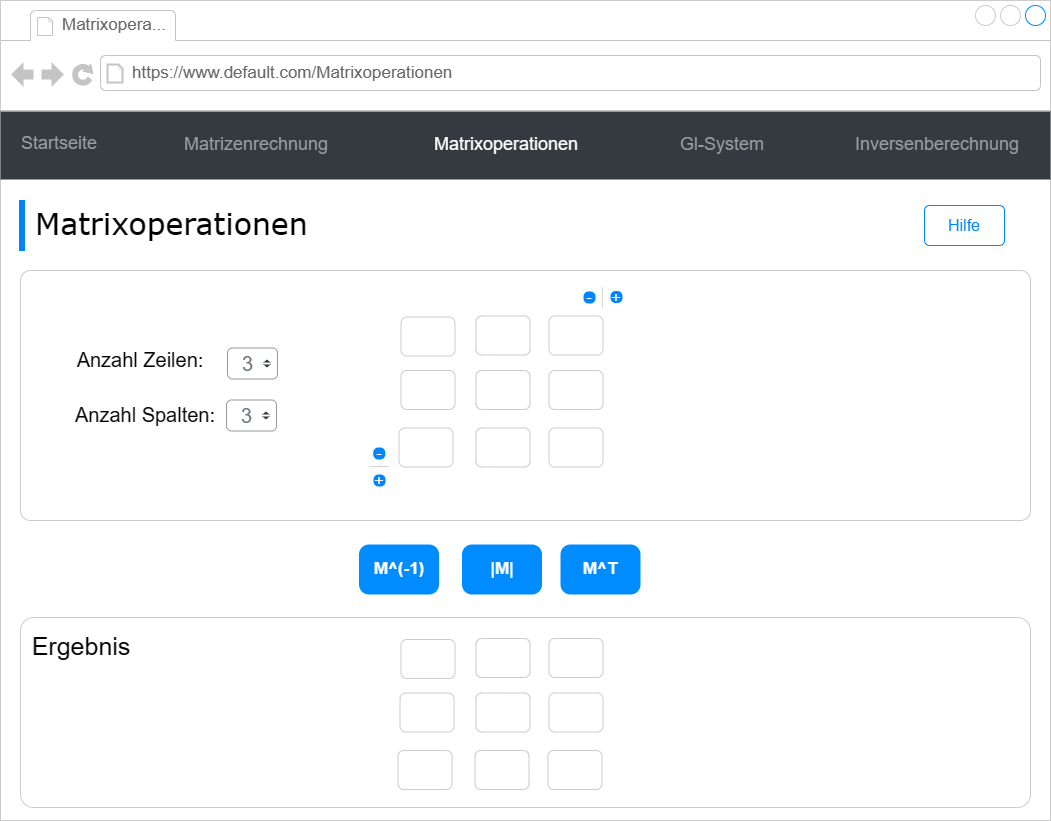

The diagram above was exported from draw.io. Its source (the exported page's mxGraphModel, read from the mxfile embedded in the PNG):
<mxGraphModel dx="1447" dy="793" grid="1" gridSize="10" guides="1" tooltips="1" connect="1" arrows="1" fold="1" page="1" pageScale="1" pageWidth="1100" pageHeight="850" background="#ffffff" math="0" shadow="0">
  <root>
    <mxCell id="0" />
    <mxCell id="1" parent="0" />
    <mxCell id="7026571954dc6520-1" value="" style="strokeWidth=1;shadow=0;dashed=0;align=center;html=1;shape=mxgraph.mockup.containers.browserWindow;rSize=0;strokeColor=#CCCCCC;mainText=,;recursiveResize=0;rounded=0;labelBackgroundColor=none;fontFamily=Verdana;fontSize=12" parent="1" vertex="1">
      <mxGeometry x="30" y="20" width="1050" height="820" as="geometry" />
    </mxCell>
    <mxCell id="ViKORoKvHGICdf4TBuKY-2" value="" style="rounded=1;whiteSpace=wrap;html=1;fillColor=none;strokeColor=#CCCCCC;arcSize=4;" parent="7026571954dc6520-1" vertex="1">
      <mxGeometry x="20" y="270" width="1010" height="250" as="geometry" />
    </mxCell>
    <mxCell id="7026571954dc6520-2" value="Matrixopera..." style="strokeWidth=1;shadow=0;dashed=0;align=center;html=1;shape=mxgraph.mockup.containers.anchor;fontSize=17;fontColor=#666666;align=left;" parent="7026571954dc6520-1" vertex="1">
      <mxGeometry x="60" y="12" width="110" height="26" as="geometry" />
    </mxCell>
    <mxCell id="7026571954dc6520-3" value="https://www.default.com/Matrixoperationen" style="strokeWidth=1;shadow=0;dashed=0;align=center;html=1;shape=mxgraph.mockup.containers.anchor;rSize=0;fontSize=17;fontColor=#666666;align=left;" parent="7026571954dc6520-1" vertex="1">
      <mxGeometry x="130" y="60" width="250" height="26" as="geometry" />
    </mxCell>
    <mxCell id="7026571954dc6520-4" value="Matrixoperationen" style="text;html=1;points=[];align=left;verticalAlign=top;spacingTop=-4;fontSize=30;fontFamily=Verdana" parent="7026571954dc6520-1" vertex="1">
      <mxGeometry x="33" y="202" width="340" height="50" as="geometry" />
    </mxCell>
    <mxCell id="u1SDwWlPGdA-2MWF5yvj-13" value="&lt;font style=&quot;font-size: 20px;&quot;&gt;3&lt;/font&gt;" style="html=1;shadow=0;dashed=0;shape=mxgraph.bootstrap.rrect;rSize=5;fillColor=#ffffff;strokeColor=#999999;align=left;spacing=15;fontSize=14;fontColor=#6C767D;" parent="7026571954dc6520-1" vertex="1">
      <mxGeometry x="227" y="347.5" width="50" height="31" as="geometry" />
    </mxCell>
    <mxCell id="u1SDwWlPGdA-2MWF5yvj-14" value="" style="shape=triangle;direction=south;fillColor=#343A40;strokeColor=none;perimeter=none;sketch=0;" parent="u1SDwWlPGdA-2MWF5yvj-13" vertex="1">
      <mxGeometry x="1" y="0.5" width="7" height="3" relative="1" as="geometry">
        <mxPoint x="-14" y="1" as="offset" />
      </mxGeometry>
    </mxCell>
    <mxCell id="u1SDwWlPGdA-2MWF5yvj-15" value="" style="shape=triangle;direction=north;fillColor=#343A40;strokeColor=none;perimeter=none;sketch=0;" parent="u1SDwWlPGdA-2MWF5yvj-13" vertex="1">
      <mxGeometry x="1" y="0.5" width="7" height="3" relative="1" as="geometry">
        <mxPoint x="-14" y="-4" as="offset" />
      </mxGeometry>
    </mxCell>
    <mxCell id="u1SDwWlPGdA-2MWF5yvj-22" value="&lt;font style=&quot;font-size: 20px;&quot;&gt;Anzahl Zeilen:&lt;/font&gt;" style="text;html=1;strokeColor=none;fillColor=none;align=center;verticalAlign=middle;whiteSpace=wrap;rounded=0;fontSize=17;" parent="7026571954dc6520-1" vertex="1">
      <mxGeometry x="70" y="345" width="140" height="30" as="geometry" />
    </mxCell>
    <mxCell id="u1SDwWlPGdA-2MWF5yvj-25" value="&lt;font style=&quot;font-size: 20px;&quot;&gt;Anzahl Spalten:&lt;/font&gt;" style="text;html=1;strokeColor=none;fillColor=none;align=center;verticalAlign=middle;whiteSpace=wrap;rounded=0;fontSize=17;" parent="7026571954dc6520-1" vertex="1">
      <mxGeometry x="70" y="399.5" width="150" height="30" as="geometry" />
    </mxCell>
    <mxCell id="u1SDwWlPGdA-2MWF5yvj-29" value="" style="rounded=1;whiteSpace=wrap;html=1;strokeColor=#CCCCCC;fontSize=20;" parent="7026571954dc6520-1" vertex="1">
      <mxGeometry x="400.5" y="316.5" width="54" height="39" as="geometry" />
    </mxCell>
    <mxCell id="u1SDwWlPGdA-2MWF5yvj-151" value="M^(-1)" style="strokeWidth=1;shadow=0;dashed=0;align=center;html=1;shape=mxgraph.mockup.buttons.button;strokeColor=none;fontColor=#ffffff;mainText=;buttonStyle=round;fontSize=17;fontStyle=1;fillColor=#008cff;whiteSpace=wrap;" parent="7026571954dc6520-1" vertex="1">
      <mxGeometry x="358.5" y="544" width="80" height="50" as="geometry" />
    </mxCell>
    <mxCell id="u1SDwWlPGdA-2MWF5yvj-153" value="M^T" style="strokeWidth=1;shadow=0;dashed=0;align=center;html=1;shape=mxgraph.mockup.buttons.button;strokeColor=none;fontColor=#ffffff;mainText=;buttonStyle=round;fontSize=17;fontStyle=1;fillColor=#008cff;whiteSpace=wrap;" parent="7026571954dc6520-1" vertex="1">
      <mxGeometry x="560" y="544" width="80" height="50" as="geometry" />
    </mxCell>
    <mxCell id="u1SDwWlPGdA-2MWF5yvj-152" value="|M|" style="strokeWidth=1;shadow=0;dashed=0;align=center;html=1;shape=mxgraph.mockup.buttons.button;strokeColor=none;fontColor=#ffffff;mainText=;buttonStyle=round;fontSize=17;fontStyle=1;fillColor=#008cff;whiteSpace=wrap;" parent="7026571954dc6520-1" vertex="1">
      <mxGeometry x="461.5" y="544" width="80" height="50" as="geometry" />
    </mxCell>
    <mxCell id="u1SDwWlPGdA-2MWF5yvj-155" value="" style="rounded=1;whiteSpace=wrap;html=1;strokeColor=#CCCCCC;fontSize=20;" parent="7026571954dc6520-1" vertex="1">
      <mxGeometry x="398.5" y="427.5" width="54" height="39" as="geometry" />
    </mxCell>
    <mxCell id="u1SDwWlPGdA-2MWF5yvj-154" value="" style="rounded=1;whiteSpace=wrap;html=1;strokeColor=#CCCCCC;fontSize=20;" parent="7026571954dc6520-1" vertex="1">
      <mxGeometry x="400.5" y="370" width="54" height="39" as="geometry" />
    </mxCell>
    <mxCell id="u1SDwWlPGdA-2MWF5yvj-161" value="" style="rounded=1;whiteSpace=wrap;html=1;strokeColor=#CCCCCC;fontSize=20;" parent="7026571954dc6520-1" vertex="1">
      <mxGeometry x="475.5" y="315.5" width="54" height="39" as="geometry" />
    </mxCell>
    <mxCell id="u1SDwWlPGdA-2MWF5yvj-160" value="" style="rounded=1;whiteSpace=wrap;html=1;strokeColor=#CCCCCC;fontSize=20;" parent="7026571954dc6520-1" vertex="1">
      <mxGeometry x="548.5" y="315.5" width="54" height="39" as="geometry" />
    </mxCell>
    <mxCell id="u1SDwWlPGdA-2MWF5yvj-159" value="" style="rounded=1;whiteSpace=wrap;html=1;strokeColor=#CCCCCC;fontSize=20;" parent="7026571954dc6520-1" vertex="1">
      <mxGeometry x="475.5" y="370" width="54" height="39" as="geometry" />
    </mxCell>
    <mxCell id="u1SDwWlPGdA-2MWF5yvj-158" value="" style="rounded=1;whiteSpace=wrap;html=1;strokeColor=#CCCCCC;fontSize=20;" parent="7026571954dc6520-1" vertex="1">
      <mxGeometry x="548.5" y="370" width="54" height="39" as="geometry" />
    </mxCell>
    <mxCell id="u1SDwWlPGdA-2MWF5yvj-157" value="" style="rounded=1;whiteSpace=wrap;html=1;strokeColor=#CCCCCC;fontSize=20;" parent="7026571954dc6520-1" vertex="1">
      <mxGeometry x="548.5" y="427.5" width="54" height="39" as="geometry" />
    </mxCell>
    <mxCell id="u1SDwWlPGdA-2MWF5yvj-156" value="" style="rounded=1;whiteSpace=wrap;html=1;strokeColor=#CCCCCC;fontSize=20;" parent="7026571954dc6520-1" vertex="1">
      <mxGeometry x="475.5" y="427.5" width="54" height="39" as="geometry" />
    </mxCell>
    <mxCell id="u1SDwWlPGdA-2MWF5yvj-163" value="" style="rounded=1;whiteSpace=wrap;html=1;strokeColor=#CCCCCC;fontSize=20;" parent="7026571954dc6520-1" vertex="1">
      <mxGeometry x="397.5" y="750" width="54" height="39" as="geometry" />
    </mxCell>
    <mxCell id="u1SDwWlPGdA-2MWF5yvj-164" value="" style="rounded=1;whiteSpace=wrap;html=1;strokeColor=#CCCCCC;fontSize=20;" parent="7026571954dc6520-1" vertex="1">
      <mxGeometry x="399.5" y="692.5" width="54" height="39" as="geometry" />
    </mxCell>
    <mxCell id="u1SDwWlPGdA-2MWF5yvj-169" value="" style="rounded=1;whiteSpace=wrap;html=1;strokeColor=#CCCCCC;fontSize=20;" parent="7026571954dc6520-1" vertex="1">
      <mxGeometry x="547.5" y="750" width="54" height="39" as="geometry" />
    </mxCell>
    <mxCell id="u1SDwWlPGdA-2MWF5yvj-170" value="" style="rounded=1;whiteSpace=wrap;html=1;strokeColor=#CCCCCC;fontSize=20;" parent="7026571954dc6520-1" vertex="1">
      <mxGeometry x="474.5" y="750" width="54" height="39" as="geometry" />
    </mxCell>
    <mxCell id="u1SDwWlPGdA-2MWF5yvj-171" value="" style="rounded=1;whiteSpace=wrap;html=1;strokeColor=#CCCCCC;fontSize=20;" parent="7026571954dc6520-1" vertex="1">
      <mxGeometry x="400.5" y="639" width="54" height="39" as="geometry" />
    </mxCell>
    <mxCell id="u1SDwWlPGdA-2MWF5yvj-172" value="" style="rounded=1;whiteSpace=wrap;html=1;strokeColor=#CCCCCC;fontSize=20;" parent="7026571954dc6520-1" vertex="1">
      <mxGeometry x="475.5" y="638" width="54" height="39" as="geometry" />
    </mxCell>
    <mxCell id="u1SDwWlPGdA-2MWF5yvj-173" value="" style="rounded=1;whiteSpace=wrap;html=1;strokeColor=#CCCCCC;fontSize=20;" parent="7026571954dc6520-1" vertex="1">
      <mxGeometry x="548.5" y="638" width="54" height="39" as="geometry" />
    </mxCell>
    <mxCell id="u1SDwWlPGdA-2MWF5yvj-174" value="" style="rounded=1;whiteSpace=wrap;html=1;strokeColor=#CCCCCC;fontSize=20;" parent="7026571954dc6520-1" vertex="1">
      <mxGeometry x="548.5" y="692.5" width="54" height="39" as="geometry" />
    </mxCell>
    <mxCell id="u1SDwWlPGdA-2MWF5yvj-175" value="" style="rounded=1;whiteSpace=wrap;html=1;strokeColor=#CCCCCC;fontSize=20;" parent="7026571954dc6520-1" vertex="1">
      <mxGeometry x="475.5" y="692.5" width="54" height="39" as="geometry" />
    </mxCell>
    <mxCell id="ViKORoKvHGICdf4TBuKY-4" value="&lt;font style=&quot;font-size: 25px;&quot;&gt;Ergebnis&lt;/font&gt;" style="text;html=1;strokeColor=none;fillColor=none;align=center;verticalAlign=middle;whiteSpace=wrap;rounded=0;" parent="7026571954dc6520-1" vertex="1">
      <mxGeometry x="51" y="630" width="60" height="30" as="geometry" />
    </mxCell>
    <mxCell id="ViKORoKvHGICdf4TBuKY-1" value="" style="rounded=1;whiteSpace=wrap;html=1;fillColor=none;strokeColor=#CCCCCC;arcSize=7;align=right;" parent="7026571954dc6520-1" vertex="1">
      <mxGeometry x="20" y="617" width="1010" height="190" as="geometry" />
    </mxCell>
    <mxCell id="b40fzm7XCx2DAnER0Al9-2" value="" style="endArrow=none;html=1;rounded=0;strokeColor=#D4D4D4;exitX=0.5;exitY=0;exitDx=0;exitDy=0;entryX=0.5;entryY=1;entryDx=0;entryDy=0;" parent="7026571954dc6520-1" edge="1">
      <mxGeometry width="50" height="50" relative="1" as="geometry">
        <mxPoint x="369" y="466" as="sourcePoint" />
        <mxPoint x="389" y="466" as="targetPoint" />
      </mxGeometry>
    </mxCell>
    <mxCell id="b40fzm7XCx2DAnER0Al9-3" value="&amp;nbsp;+&amp;nbsp;" style="html=1;shadow=0;dashed=0;shape=mxgraph.bootstrap.rrect;rSize=5;strokeColor=none;strokeWidth=1;fillColor=#0085FC;fontColor=#FFFFFF;whiteSpace=wrap;align=center;verticalAlign=middle;spacingLeft=0;fontStyle=0;fontSize=16;spacing=5;rotation=0;labelPosition=center;verticalLabelPosition=middle;" parent="7026571954dc6520-1" vertex="1">
      <mxGeometry x="373" y="474" width="12" height="12" as="geometry" />
    </mxCell>
    <mxCell id="b40fzm7XCx2DAnER0Al9-4" value="-" style="html=1;shadow=0;dashed=0;shape=mxgraph.bootstrap.rrect;rSize=5;strokeColor=none;strokeWidth=1;fillColor=#0085FC;fontColor=#FFFFFF;whiteSpace=wrap;align=center;verticalAlign=middle;spacingLeft=0;fontStyle=0;fontSize=16;spacing=5;rotation=0;labelPosition=center;verticalLabelPosition=middle;spacingTop=-3;" parent="7026571954dc6520-1" vertex="1">
      <mxGeometry x="372.75" y="447" width="12" height="12" as="geometry" />
    </mxCell>
    <mxCell id="0nXkgcBoN59-Lg-Yo6xu-14" value="" style="endArrow=none;html=1;rounded=0;strokeColor=#D4D4D4;exitX=0.5;exitY=0;exitDx=0;exitDy=0;entryX=0.5;entryY=1;entryDx=0;entryDy=0;" parent="7026571954dc6520-1" edge="1">
      <mxGeometry width="50" height="50" relative="1" as="geometry">
        <mxPoint x="601.75" y="287" as="sourcePoint" />
        <mxPoint x="601.75" y="307" as="targetPoint" />
      </mxGeometry>
    </mxCell>
    <mxCell id="Jg9-U3HlkAPPtDsFJy7z-2" value="-" style="html=1;shadow=0;dashed=0;shape=mxgraph.bootstrap.rrect;rSize=5;strokeColor=none;strokeWidth=1;fillColor=#0085FC;fontColor=#FFFFFF;whiteSpace=wrap;align=center;verticalAlign=middle;spacingLeft=0;fontStyle=0;fontSize=16;spacing=5;rotation=0;labelPosition=center;verticalLabelPosition=middle;spacingTop=-3;" parent="7026571954dc6520-1" vertex="1">
      <mxGeometry x="583" y="291" width="12" height="12" as="geometry" />
    </mxCell>
    <mxCell id="Jg9-U3HlkAPPtDsFJy7z-1" value="&amp;nbsp;+&amp;nbsp;" style="html=1;shadow=0;dashed=0;shape=mxgraph.bootstrap.rrect;rSize=5;strokeColor=none;strokeWidth=1;fillColor=#0085FC;fontColor=#FFFFFF;whiteSpace=wrap;align=center;verticalAlign=middle;spacingLeft=0;fontStyle=0;fontSize=16;spacing=5;rotation=0;labelPosition=center;verticalLabelPosition=middle;" parent="7026571954dc6520-1" vertex="1">
      <mxGeometry x="610" y="290.5" width="12" height="12" as="geometry" />
    </mxCell>
    <mxCell id="gUEZn38MmWSUfHERNCk1-1" value="" style="rounded=0;whiteSpace=wrap;html=1;strokeColor=#0085FC;fontSize=14;fontColor=#0085FC;fillColor=#0085FC;" parent="1" vertex="1">
      <mxGeometry x="49" y="220" width="5" height="50" as="geometry" />
    </mxCell>
    <mxCell id="u1SDwWlPGdA-2MWF5yvj-26" value="&lt;font style=&quot;font-size: 20px;&quot;&gt;3&lt;/font&gt;" style="html=1;shadow=0;dashed=0;shape=mxgraph.bootstrap.rrect;rSize=5;fillColor=#ffffff;strokeColor=#999999;align=left;spacing=15;fontSize=14;fontColor=#6C767D;" parent="1" vertex="1">
      <mxGeometry x="256" y="419.5" width="50" height="31" as="geometry" />
    </mxCell>
    <mxCell id="u1SDwWlPGdA-2MWF5yvj-27" value="" style="shape=triangle;direction=south;fillColor=#343A40;strokeColor=none;perimeter=none;sketch=0;" parent="u1SDwWlPGdA-2MWF5yvj-26" vertex="1">
      <mxGeometry x="1" y="0.5" width="7" height="3" relative="1" as="geometry">
        <mxPoint x="-14" y="1" as="offset" />
      </mxGeometry>
    </mxCell>
    <mxCell id="u1SDwWlPGdA-2MWF5yvj-28" value="" style="shape=triangle;direction=north;fillColor=#343A40;strokeColor=none;perimeter=none;sketch=0;" parent="u1SDwWlPGdA-2MWF5yvj-26" vertex="1">
      <mxGeometry x="1" y="0.5" width="7" height="3" relative="1" as="geometry">
        <mxPoint x="-14" y="-4" as="offset" />
      </mxGeometry>
    </mxCell>
    <mxCell id="u1SDwWlPGdA-2MWF5yvj-142" value="&lt;font color=&quot;#0085fc&quot;&gt;Hilfe&lt;/font&gt;" style="html=1;shadow=0;dashed=0;shape=mxgraph.bootstrap.rrect;rSize=5;strokeColor=#0085FC;strokeWidth=1;fillColor=none;fontColor=#1CA5B8;whiteSpace=wrap;align=center;verticalAlign=middle;spacingLeft=0;fontStyle=0;fontSize=16;spacing=5;" parent="1" vertex="1">
      <mxGeometry x="954" y="225" width="80" height="40" as="geometry" />
    </mxCell>
    <mxCell id="wi2vpYIygmhs0RI9LE4u-13" value="" style="html=1;shadow=0;dashed=0;fillColor=#343A40;strokeColor=none;fontSize=18;fontColor=#ffffff;align=left;spacing=15;" parent="1" vertex="1">
      <mxGeometry x="30" y="131" width="1050" height="68" as="geometry" />
    </mxCell>
    <mxCell id="wi2vpYIygmhs0RI9LE4u-14" value="Startseite" style="fillColor=none;strokeColor=none;fontSize=18;fontColor=#9A9DA0;align=center;" parent="wi2vpYIygmhs0RI9LE4u-13" vertex="1">
      <mxGeometry width="70" height="40" relative="1" as="geometry">
        <mxPoint x="24" y="10" as="offset" />
      </mxGeometry>
    </mxCell>
    <mxCell id="wi2vpYIygmhs0RI9LE4u-15" value="Matrizenrechnung" style="fillColor=none;strokeColor=none;fontSize=18;fontColor=#9A9DA0;align=center;" parent="wi2vpYIygmhs0RI9LE4u-13" vertex="1">
      <mxGeometry width="70" height="40" relative="1" as="geometry">
        <mxPoint x="221" y="11" as="offset" />
      </mxGeometry>
    </mxCell>
    <mxCell id="wi2vpYIygmhs0RI9LE4u-16" value="Matrixoperationen" style="fillColor=none;strokeColor=none;fontSize=18;fontColor=#FFFFFF;align=center;spacingRight=0;" parent="wi2vpYIygmhs0RI9LE4u-13" vertex="1">
      <mxGeometry width="80" height="40" relative="1" as="geometry">
        <mxPoint x="466" y="11" as="offset" />
      </mxGeometry>
    </mxCell>
    <mxCell id="wi2vpYIygmhs0RI9LE4u-17" value="Gl-System" style="fillColor=none;strokeColor=none;fontSize=18;fontColor=#9A9DA0;align=center;" parent="wi2vpYIygmhs0RI9LE4u-13" vertex="1">
      <mxGeometry width="80" height="40" relative="1" as="geometry">
        <mxPoint x="682" y="11" as="offset" />
      </mxGeometry>
    </mxCell>
    <mxCell id="wi2vpYIygmhs0RI9LE4u-18" value="Inversenberechnung" style="fillColor=none;strokeColor=none;fontSize=18;fontColor=#9A9DA0;align=center;" parent="wi2vpYIygmhs0RI9LE4u-13" vertex="1">
      <mxGeometry x="897" y="11" width="80" height="40" as="geometry" />
    </mxCell>
  </root>
</mxGraphModel>